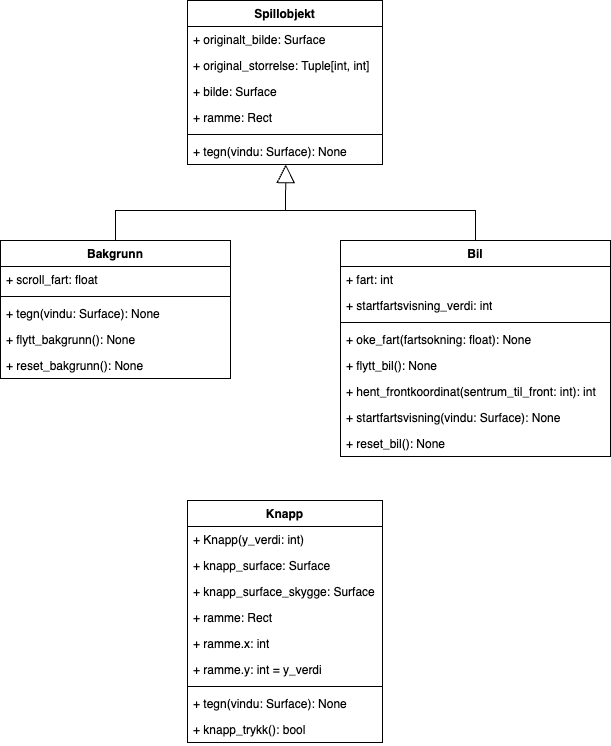

The diagram above was exported from draw.io. Its source (the exported page's mxGraphModel, read from the mxfile embedded in the PNG):
<mxGraphModel dx="1735" dy="1098" grid="1" gridSize="10" guides="1" tooltips="1" connect="1" arrows="1" fold="1" page="1" pageScale="1" pageWidth="827" pageHeight="1169" math="0" shadow="0">
  <root>
    <mxCell id="0" />
    <mxCell id="1" parent="0" />
    <mxCell id="Ns7K4c3rZ-V5ygdbBpmG-13" value="Bil" style="swimlane;fontStyle=1;align=center;verticalAlign=top;childLayout=stackLayout;horizontal=1;startSize=26;horizontalStack=0;resizeParent=1;resizeParentMax=0;resizeLast=0;collapsible=1;marginBottom=0;whiteSpace=wrap;html=1;" parent="1" vertex="1">
      <mxGeometry x="449" y="340" width="270" height="216" as="geometry" />
    </mxCell>
    <mxCell id="X9BS-_zaMU7vChSjBW4G-16" value="+ fart: int" style="text;strokeColor=none;fillColor=none;align=left;verticalAlign=top;spacingLeft=4;spacingRight=4;overflow=hidden;rotatable=0;points=[[0,0.5],[1,0.5]];portConstraint=eastwest;whiteSpace=wrap;html=1;" parent="Ns7K4c3rZ-V5ygdbBpmG-13" vertex="1">
      <mxGeometry y="26" width="270" height="26" as="geometry" />
    </mxCell>
    <mxCell id="X9BS-_zaMU7vChSjBW4G-15" value="+ startfartsvisning_verdi: int" style="text;strokeColor=none;fillColor=none;align=left;verticalAlign=top;spacingLeft=4;spacingRight=4;overflow=hidden;rotatable=0;points=[[0,0.5],[1,0.5]];portConstraint=eastwest;whiteSpace=wrap;html=1;" parent="Ns7K4c3rZ-V5ygdbBpmG-13" vertex="1">
      <mxGeometry y="52" width="270" height="26" as="geometry" />
    </mxCell>
    <mxCell id="Ns7K4c3rZ-V5ygdbBpmG-15" value="" style="line;strokeWidth=1;fillColor=none;align=left;verticalAlign=middle;spacingTop=-1;spacingLeft=3;spacingRight=3;rotatable=0;labelPosition=right;points=[];portConstraint=eastwest;strokeColor=inherit;" parent="Ns7K4c3rZ-V5ygdbBpmG-13" vertex="1">
      <mxGeometry y="78" width="270" height="8" as="geometry" />
    </mxCell>
    <mxCell id="Ns7K4c3rZ-V5ygdbBpmG-16" value="+ oke_fart(fartsokning: float): None" style="text;strokeColor=none;fillColor=none;align=left;verticalAlign=top;spacingLeft=4;spacingRight=4;overflow=hidden;rotatable=0;points=[[0,0.5],[1,0.5]];portConstraint=eastwest;whiteSpace=wrap;html=1;" parent="Ns7K4c3rZ-V5ygdbBpmG-13" vertex="1">
      <mxGeometry y="86" width="270" height="26" as="geometry" />
    </mxCell>
    <mxCell id="X9BS-_zaMU7vChSjBW4G-18" value="+ flytt_bil(): None" style="text;strokeColor=none;fillColor=none;align=left;verticalAlign=top;spacingLeft=4;spacingRight=4;overflow=hidden;rotatable=0;points=[[0,0.5],[1,0.5]];portConstraint=eastwest;whiteSpace=wrap;html=1;" parent="Ns7K4c3rZ-V5ygdbBpmG-13" vertex="1">
      <mxGeometry y="112" width="270" height="26" as="geometry" />
    </mxCell>
    <mxCell id="X9BS-_zaMU7vChSjBW4G-19" value="+ hent_frontkoordinat(sentrum_til_front: int): int" style="text;strokeColor=none;fillColor=none;align=left;verticalAlign=top;spacingLeft=4;spacingRight=4;overflow=hidden;rotatable=0;points=[[0,0.5],[1,0.5]];portConstraint=eastwest;whiteSpace=wrap;html=1;" parent="Ns7K4c3rZ-V5ygdbBpmG-13" vertex="1">
      <mxGeometry y="138" width="270" height="26" as="geometry" />
    </mxCell>
    <mxCell id="X9BS-_zaMU7vChSjBW4G-20" value="+ startfartsvisning(vindu: Surface): None" style="text;strokeColor=none;fillColor=none;align=left;verticalAlign=top;spacingLeft=4;spacingRight=4;overflow=hidden;rotatable=0;points=[[0,0.5],[1,0.5]];portConstraint=eastwest;whiteSpace=wrap;html=1;" parent="Ns7K4c3rZ-V5ygdbBpmG-13" vertex="1">
      <mxGeometry y="164" width="270" height="26" as="geometry" />
    </mxCell>
    <mxCell id="X9BS-_zaMU7vChSjBW4G-21" value="+ reset_bil(): None" style="text;strokeColor=none;fillColor=none;align=left;verticalAlign=top;spacingLeft=4;spacingRight=4;overflow=hidden;rotatable=0;points=[[0,0.5],[1,0.5]];portConstraint=eastwest;whiteSpace=wrap;html=1;" parent="Ns7K4c3rZ-V5ygdbBpmG-13" vertex="1">
      <mxGeometry y="190" width="270" height="26" as="geometry" />
    </mxCell>
    <mxCell id="Ns7K4c3rZ-V5ygdbBpmG-35" value="" style="endArrow=none;html=1;rounded=0;entryX=0.5;entryY=0;entryDx=0;entryDy=0;" parent="1" target="Ns7K4c3rZ-V5ygdbBpmG-13" edge="1">
      <mxGeometry width="50" height="50" relative="1" as="geometry">
        <mxPoint x="389" y="310" as="sourcePoint" />
        <mxPoint x="549" y="330" as="targetPoint" />
        <Array as="points">
          <mxPoint x="584" y="310" />
        </Array>
      </mxGeometry>
    </mxCell>
    <mxCell id="Ns7K4c3rZ-V5ygdbBpmG-39" value="Spillobjekt" style="swimlane;fontStyle=1;align=center;verticalAlign=top;childLayout=stackLayout;horizontal=1;startSize=26;horizontalStack=0;resizeParent=1;resizeParentMax=0;resizeLast=0;collapsible=1;marginBottom=0;whiteSpace=wrap;html=1;" parent="1" vertex="1">
      <mxGeometry x="296" y="100" width="195" height="164" as="geometry" />
    </mxCell>
    <mxCell id="Ns7K4c3rZ-V5ygdbBpmG-40" value="+ originalt_bilde: Surface" style="text;strokeColor=none;fillColor=none;align=left;verticalAlign=top;spacingLeft=4;spacingRight=4;overflow=hidden;rotatable=0;points=[[0,0.5],[1,0.5]];portConstraint=eastwest;whiteSpace=wrap;html=1;" parent="Ns7K4c3rZ-V5ygdbBpmG-39" vertex="1">
      <mxGeometry y="26" width="195" height="26" as="geometry" />
    </mxCell>
    <mxCell id="Ns7K4c3rZ-V5ygdbBpmG-43" value="+ original_storrelse: Tuple[int, int]&lt;br&gt;&lt;br&gt;" style="text;strokeColor=none;fillColor=none;align=left;verticalAlign=top;spacingLeft=4;spacingRight=4;overflow=hidden;rotatable=0;points=[[0,0.5],[1,0.5]];portConstraint=eastwest;whiteSpace=wrap;html=1;" parent="Ns7K4c3rZ-V5ygdbBpmG-39" vertex="1">
      <mxGeometry y="52" width="195" height="26" as="geometry" />
    </mxCell>
    <mxCell id="X9BS-_zaMU7vChSjBW4G-1" value="+ bilde: Surface" style="text;strokeColor=none;fillColor=none;align=left;verticalAlign=top;spacingLeft=4;spacingRight=4;overflow=hidden;rotatable=0;points=[[0,0.5],[1,0.5]];portConstraint=eastwest;whiteSpace=wrap;html=1;" parent="Ns7K4c3rZ-V5ygdbBpmG-39" vertex="1">
      <mxGeometry y="78" width="195" height="26" as="geometry" />
    </mxCell>
    <mxCell id="X9BS-_zaMU7vChSjBW4G-2" value="+ ramme: Rect" style="text;strokeColor=none;fillColor=none;align=left;verticalAlign=top;spacingLeft=4;spacingRight=4;overflow=hidden;rotatable=0;points=[[0,0.5],[1,0.5]];portConstraint=eastwest;whiteSpace=wrap;html=1;" parent="Ns7K4c3rZ-V5ygdbBpmG-39" vertex="1">
      <mxGeometry y="104" width="195" height="26" as="geometry" />
    </mxCell>
    <mxCell id="Ns7K4c3rZ-V5ygdbBpmG-41" value="" style="line;strokeWidth=1;fillColor=none;align=left;verticalAlign=middle;spacingTop=-1;spacingLeft=3;spacingRight=3;rotatable=0;labelPosition=right;points=[];portConstraint=eastwest;strokeColor=inherit;" parent="Ns7K4c3rZ-V5ygdbBpmG-39" vertex="1">
      <mxGeometry y="130" width="195" height="8" as="geometry" />
    </mxCell>
    <mxCell id="Ns7K4c3rZ-V5ygdbBpmG-42" value="+ tegn(vindu: Surface): None" style="text;strokeColor=none;fillColor=none;align=left;verticalAlign=top;spacingLeft=4;spacingRight=4;overflow=hidden;rotatable=0;points=[[0,0.5],[1,0.5]];portConstraint=eastwest;whiteSpace=wrap;html=1;" parent="Ns7K4c3rZ-V5ygdbBpmG-39" vertex="1">
      <mxGeometry y="138" width="195" height="26" as="geometry" />
    </mxCell>
    <mxCell id="X9BS-_zaMU7vChSjBW4G-3" value="" style="endArrow=block;endSize=16;endFill=0;html=1;rounded=0;entryX=0.504;entryY=1.002;entryDx=0;entryDy=0;entryPerimeter=0;exitX=0.5;exitY=0;exitDx=0;exitDy=0;" parent="1" source="X9BS-_zaMU7vChSjBW4G-5" target="Ns7K4c3rZ-V5ygdbBpmG-42" edge="1">
      <mxGeometry x="0.2004" y="-27" width="160" relative="1" as="geometry">
        <mxPoint x="249" y="320" as="sourcePoint" />
        <mxPoint x="389" y="280" as="targetPoint" />
        <Array as="points">
          <mxPoint x="224" y="310" />
          <mxPoint x="394" y="310" />
        </Array>
        <mxPoint as="offset" />
      </mxGeometry>
    </mxCell>
    <mxCell id="X9BS-_zaMU7vChSjBW4G-5" value="Bakgrunn" style="swimlane;fontStyle=1;align=center;verticalAlign=top;childLayout=stackLayout;horizontal=1;startSize=26;horizontalStack=0;resizeParent=1;resizeParentMax=0;resizeLast=0;collapsible=1;marginBottom=0;whiteSpace=wrap;html=1;" parent="1" vertex="1">
      <mxGeometry x="109" y="340" width="230" height="138" as="geometry" />
    </mxCell>
    <mxCell id="X9BS-_zaMU7vChSjBW4G-6" value="+ scroll_fart: float" style="text;strokeColor=none;fillColor=none;align=left;verticalAlign=top;spacingLeft=4;spacingRight=4;overflow=hidden;rotatable=0;points=[[0,0.5],[1,0.5]];portConstraint=eastwest;whiteSpace=wrap;html=1;" parent="X9BS-_zaMU7vChSjBW4G-5" vertex="1">
      <mxGeometry y="26" width="230" height="26" as="geometry" />
    </mxCell>
    <mxCell id="X9BS-_zaMU7vChSjBW4G-7" value="" style="line;strokeWidth=1;fillColor=none;align=left;verticalAlign=middle;spacingTop=-1;spacingLeft=3;spacingRight=3;rotatable=0;labelPosition=right;points=[];portConstraint=eastwest;strokeColor=inherit;" parent="X9BS-_zaMU7vChSjBW4G-5" vertex="1">
      <mxGeometry y="52" width="230" height="8" as="geometry" />
    </mxCell>
    <mxCell id="X9BS-_zaMU7vChSjBW4G-8" value="+ tegn(vindu: Surface): None" style="text;strokeColor=none;fillColor=none;align=left;verticalAlign=top;spacingLeft=4;spacingRight=4;overflow=hidden;rotatable=0;points=[[0,0.5],[1,0.5]];portConstraint=eastwest;whiteSpace=wrap;html=1;" parent="X9BS-_zaMU7vChSjBW4G-5" vertex="1">
      <mxGeometry y="60" width="230" height="26" as="geometry" />
    </mxCell>
    <mxCell id="X9BS-_zaMU7vChSjBW4G-12" value="+ flytt_bakgrunn(): None" style="text;strokeColor=none;fillColor=none;align=left;verticalAlign=top;spacingLeft=4;spacingRight=4;overflow=hidden;rotatable=0;points=[[0,0.5],[1,0.5]];portConstraint=eastwest;whiteSpace=wrap;html=1;" parent="X9BS-_zaMU7vChSjBW4G-5" vertex="1">
      <mxGeometry y="86" width="230" height="26" as="geometry" />
    </mxCell>
    <mxCell id="X9BS-_zaMU7vChSjBW4G-13" value="+ reset_bakgrunn(): None" style="text;strokeColor=none;fillColor=none;align=left;verticalAlign=top;spacingLeft=4;spacingRight=4;overflow=hidden;rotatable=0;points=[[0,0.5],[1,0.5]];portConstraint=eastwest;whiteSpace=wrap;html=1;" parent="X9BS-_zaMU7vChSjBW4G-5" vertex="1">
      <mxGeometry y="112" width="230" height="26" as="geometry" />
    </mxCell>
    <mxCell id="X9BS-_zaMU7vChSjBW4G-36" value="Knapp" style="swimlane;fontStyle=1;align=center;verticalAlign=top;childLayout=stackLayout;horizontal=1;startSize=26;horizontalStack=0;resizeParent=1;resizeParentMax=0;resizeLast=0;collapsible=1;marginBottom=0;whiteSpace=wrap;html=1;" parent="1" vertex="1">
      <mxGeometry x="296" y="600" width="195" height="242" as="geometry" />
    </mxCell>
    <mxCell id="X9BS-_zaMU7vChSjBW4G-37" value="+ Knapp(y_verdi: int)" style="text;strokeColor=none;fillColor=none;align=left;verticalAlign=top;spacingLeft=4;spacingRight=4;overflow=hidden;rotatable=0;points=[[0,0.5],[1,0.5]];portConstraint=eastwest;whiteSpace=wrap;html=1;" parent="X9BS-_zaMU7vChSjBW4G-36" vertex="1">
      <mxGeometry y="26" width="195" height="26" as="geometry" />
    </mxCell>
    <mxCell id="X9BS-_zaMU7vChSjBW4G-44" value="+ knapp_surface: Surface" style="text;strokeColor=none;fillColor=none;align=left;verticalAlign=top;spacingLeft=4;spacingRight=4;overflow=hidden;rotatable=0;points=[[0,0.5],[1,0.5]];portConstraint=eastwest;whiteSpace=wrap;html=1;" parent="X9BS-_zaMU7vChSjBW4G-36" vertex="1">
      <mxGeometry y="52" width="195" height="26" as="geometry" />
    </mxCell>
    <mxCell id="X9BS-_zaMU7vChSjBW4G-38" value="+ knapp_surface_skygge: Surface" style="text;strokeColor=none;fillColor=none;align=left;verticalAlign=top;spacingLeft=4;spacingRight=4;overflow=hidden;rotatable=0;points=[[0,0.5],[1,0.5]];portConstraint=eastwest;whiteSpace=wrap;html=1;" parent="X9BS-_zaMU7vChSjBW4G-36" vertex="1">
      <mxGeometry y="78" width="195" height="26" as="geometry" />
    </mxCell>
    <mxCell id="X9BS-_zaMU7vChSjBW4G-39" value="+ ramme: Rect" style="text;strokeColor=none;fillColor=none;align=left;verticalAlign=top;spacingLeft=4;spacingRight=4;overflow=hidden;rotatable=0;points=[[0,0.5],[1,0.5]];portConstraint=eastwest;whiteSpace=wrap;html=1;" parent="X9BS-_zaMU7vChSjBW4G-36" vertex="1">
      <mxGeometry y="104" width="195" height="26" as="geometry" />
    </mxCell>
    <mxCell id="X9BS-_zaMU7vChSjBW4G-40" value="+ ramme.x: int" style="text;strokeColor=none;fillColor=none;align=left;verticalAlign=top;spacingLeft=4;spacingRight=4;overflow=hidden;rotatable=0;points=[[0,0.5],[1,0.5]];portConstraint=eastwest;whiteSpace=wrap;html=1;" parent="X9BS-_zaMU7vChSjBW4G-36" vertex="1">
      <mxGeometry y="130" width="195" height="26" as="geometry" />
    </mxCell>
    <mxCell id="X9BS-_zaMU7vChSjBW4G-43" value="+ ramme.y: int = y_verdi" style="text;strokeColor=none;fillColor=none;align=left;verticalAlign=top;spacingLeft=4;spacingRight=4;overflow=hidden;rotatable=0;points=[[0,0.5],[1,0.5]];portConstraint=eastwest;whiteSpace=wrap;html=1;" parent="X9BS-_zaMU7vChSjBW4G-36" vertex="1">
      <mxGeometry y="156" width="195" height="26" as="geometry" />
    </mxCell>
    <mxCell id="X9BS-_zaMU7vChSjBW4G-41" value="" style="line;strokeWidth=1;fillColor=none;align=left;verticalAlign=middle;spacingTop=-1;spacingLeft=3;spacingRight=3;rotatable=0;labelPosition=right;points=[];portConstraint=eastwest;strokeColor=inherit;" parent="X9BS-_zaMU7vChSjBW4G-36" vertex="1">
      <mxGeometry y="182" width="195" height="8" as="geometry" />
    </mxCell>
    <mxCell id="X9BS-_zaMU7vChSjBW4G-42" value="+ tegn(vindu: Surface): None" style="text;strokeColor=none;fillColor=none;align=left;verticalAlign=top;spacingLeft=4;spacingRight=4;overflow=hidden;rotatable=0;points=[[0,0.5],[1,0.5]];portConstraint=eastwest;whiteSpace=wrap;html=1;" parent="X9BS-_zaMU7vChSjBW4G-36" vertex="1">
      <mxGeometry y="190" width="195" height="26" as="geometry" />
    </mxCell>
    <mxCell id="X9BS-_zaMU7vChSjBW4G-45" value="+ knapp_trykk(): bool" style="text;strokeColor=none;fillColor=none;align=left;verticalAlign=top;spacingLeft=4;spacingRight=4;overflow=hidden;rotatable=0;points=[[0,0.5],[1,0.5]];portConstraint=eastwest;whiteSpace=wrap;html=1;" parent="X9BS-_zaMU7vChSjBW4G-36" vertex="1">
      <mxGeometry y="216" width="195" height="26" as="geometry" />
    </mxCell>
  </root>
</mxGraphModel>